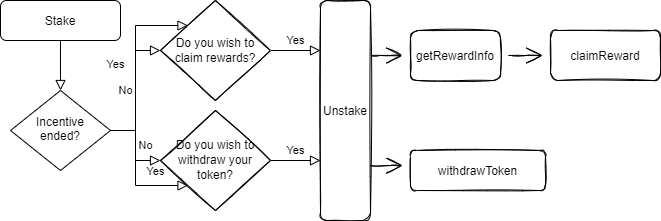

The diagram above was exported from draw.io. Its source (the exported page's mxGraphModel, read from the mxfile embedded in the PNG):
<mxGraphModel dx="1422" dy="705" grid="1" gridSize="10" guides="1" tooltips="1" connect="1" arrows="1" fold="1" page="1" pageScale="1" pageWidth="827" pageHeight="1169" math="0" shadow="0">
  <root>
    <mxCell id="WIyWlLk6GJQsqaUBKTNV-0" />
    <mxCell id="WIyWlLk6GJQsqaUBKTNV-1" parent="WIyWlLk6GJQsqaUBKTNV-0" />
    <mxCell id="WIyWlLk6GJQsqaUBKTNV-2" value="" style="rounded=0;html=1;jettySize=auto;orthogonalLoop=1;fontSize=11;endArrow=block;endFill=0;endSize=8;strokeWidth=1;shadow=0;labelBackgroundColor=none;edgeStyle=orthogonalEdgeStyle;" parent="WIyWlLk6GJQsqaUBKTNV-1" source="WIyWlLk6GJQsqaUBKTNV-3" target="WIyWlLk6GJQsqaUBKTNV-6" edge="1">
      <mxGeometry relative="1" as="geometry" />
    </mxCell>
    <mxCell id="WIyWlLk6GJQsqaUBKTNV-3" value="Stake" style="rounded=1;whiteSpace=wrap;html=1;fontSize=12;glass=0;strokeWidth=1;shadow=0;" parent="WIyWlLk6GJQsqaUBKTNV-1" vertex="1">
      <mxGeometry x="160" y="80" width="120" height="40" as="geometry" />
    </mxCell>
    <mxCell id="WIyWlLk6GJQsqaUBKTNV-4" value="Yes" style="rounded=0;html=1;jettySize=auto;orthogonalLoop=1;fontSize=11;endArrow=block;endFill=0;endSize=8;strokeWidth=1;shadow=0;labelBackgroundColor=none;edgeStyle=orthogonalEdgeStyle;entryX=0;entryY=1;entryDx=0;entryDy=0;" parent="WIyWlLk6GJQsqaUBKTNV-1" source="WIyWlLk6GJQsqaUBKTNV-6" target="lhcjZA0JrQUBbMe5TbZz-13" edge="1">
      <mxGeometry y="20" relative="1" as="geometry">
        <mxPoint as="offset" />
        <mxPoint x="220" y="290" as="targetPoint" />
      </mxGeometry>
    </mxCell>
    <mxCell id="WIyWlLk6GJQsqaUBKTNV-5" value="No" style="edgeStyle=orthogonalEdgeStyle;rounded=0;html=1;jettySize=auto;orthogonalLoop=1;fontSize=11;endArrow=block;endFill=0;endSize=8;strokeWidth=1;shadow=0;labelBackgroundColor=none;entryX=0;entryY=0.5;entryDx=0;entryDy=0;" parent="WIyWlLk6GJQsqaUBKTNV-1" source="WIyWlLk6GJQsqaUBKTNV-6" target="lhcjZA0JrQUBbMe5TbZz-0" edge="1">
      <mxGeometry y="10" relative="1" as="geometry">
        <mxPoint as="offset" />
        <mxPoint x="330" y="210" as="targetPoint" />
      </mxGeometry>
    </mxCell>
    <mxCell id="WIyWlLk6GJQsqaUBKTNV-6" value="Incentive ended?" style="rhombus;whiteSpace=wrap;html=1;shadow=0;fontFamily=Helvetica;fontSize=12;align=center;strokeWidth=1;spacing=6;spacingTop=-4;" parent="WIyWlLk6GJQsqaUBKTNV-1" vertex="1">
      <mxGeometry x="170" y="170" width="100" height="80" as="geometry" />
    </mxCell>
    <mxCell id="lhcjZA0JrQUBbMe5TbZz-0" value="&lt;font face=&quot;Helvetica&quot;&gt;Do you wish to claim rewards?&lt;/font&gt;" style="rhombus;whiteSpace=wrap;html=1;sketch=1;hachureGap=4;pointerEvents=0;fontFamily=Architects Daughter;fontSource=https%3A%2F%2Ffonts.googleapis.com%2Fcss%3Ffamily%3DArchitects%2BDaughter;fontSize=12;" vertex="1" parent="WIyWlLk6GJQsqaUBKTNV-1">
      <mxGeometry x="320" y="80" width="110" height="100" as="geometry" />
    </mxCell>
    <mxCell id="lhcjZA0JrQUBbMe5TbZz-12" value="No" style="edgeStyle=orthogonalEdgeStyle;rounded=0;html=1;jettySize=auto;orthogonalLoop=1;fontSize=11;endArrow=block;endFill=0;endSize=8;strokeWidth=1;shadow=0;labelBackgroundColor=none;exitX=1;exitY=0.5;exitDx=0;exitDy=0;entryX=0;entryY=0.5;entryDx=0;entryDy=0;" edge="1" parent="WIyWlLk6GJQsqaUBKTNV-1" source="WIyWlLk6GJQsqaUBKTNV-6" target="lhcjZA0JrQUBbMe5TbZz-13">
      <mxGeometry y="10" relative="1" as="geometry">
        <mxPoint as="offset" />
        <mxPoint x="280" y="220" as="sourcePoint" />
        <mxPoint x="320" y="230" as="targetPoint" />
      </mxGeometry>
    </mxCell>
    <mxCell id="lhcjZA0JrQUBbMe5TbZz-13" value="&lt;font face=&quot;Helvetica&quot;&gt;Do you wish to withdraw your token?&lt;/font&gt;" style="rhombus;whiteSpace=wrap;html=1;sketch=1;hachureGap=4;pointerEvents=0;fontFamily=Architects Daughter;fontSource=https%3A%2F%2Ffonts.googleapis.com%2Fcss%3Ffamily%3DArchitects%2BDaughter;fontSize=12;" vertex="1" parent="WIyWlLk6GJQsqaUBKTNV-1">
      <mxGeometry x="320" y="190" width="110" height="100" as="geometry" />
    </mxCell>
    <mxCell id="lhcjZA0JrQUBbMe5TbZz-15" value="Yes" style="edgeStyle=orthogonalEdgeStyle;rounded=0;html=1;jettySize=auto;orthogonalLoop=1;fontSize=11;endArrow=block;endFill=0;endSize=8;strokeWidth=1;shadow=0;labelBackgroundColor=none;exitX=1;exitY=0.5;exitDx=0;exitDy=0;" edge="1" parent="WIyWlLk6GJQsqaUBKTNV-1" source="lhcjZA0JrQUBbMe5TbZz-0">
      <mxGeometry y="10" relative="1" as="geometry">
        <mxPoint as="offset" />
        <mxPoint x="450" y="130" as="sourcePoint" />
        <mxPoint x="480" y="130" as="targetPoint" />
      </mxGeometry>
    </mxCell>
    <mxCell id="lhcjZA0JrQUBbMe5TbZz-16" value="Yes" style="edgeStyle=orthogonalEdgeStyle;rounded=0;html=1;jettySize=auto;orthogonalLoop=1;fontSize=11;endArrow=block;endFill=0;endSize=8;strokeWidth=1;shadow=0;labelBackgroundColor=none;exitX=1;exitY=0.5;exitDx=0;exitDy=0;" edge="1" parent="WIyWlLk6GJQsqaUBKTNV-1" source="lhcjZA0JrQUBbMe5TbZz-13">
      <mxGeometry y="10" relative="1" as="geometry">
        <mxPoint as="offset" />
        <mxPoint x="450" y="230" as="sourcePoint" />
        <mxPoint x="480" y="240" as="targetPoint" />
      </mxGeometry>
    </mxCell>
    <mxCell id="lhcjZA0JrQUBbMe5TbZz-35" style="edgeStyle=elbowEdgeStyle;rounded=0;sketch=1;hachureGap=4;orthogonalLoop=1;jettySize=auto;elbow=vertical;html=1;exitX=1;exitY=0.25;exitDx=0;exitDy=0;fontFamily=Helvetica;fontSize=12;endArrow=open;startSize=14;endSize=14;sourcePerimeterSpacing=8;targetPerimeterSpacing=8;" edge="1" parent="WIyWlLk6GJQsqaUBKTNV-1" source="lhcjZA0JrQUBbMe5TbZz-17" target="lhcjZA0JrQUBbMe5TbZz-34">
      <mxGeometry relative="1" as="geometry" />
    </mxCell>
    <mxCell id="lhcjZA0JrQUBbMe5TbZz-39" style="edgeStyle=elbowEdgeStyle;rounded=0;sketch=1;hachureGap=4;orthogonalLoop=1;jettySize=auto;elbow=vertical;html=1;exitX=1;exitY=0.75;exitDx=0;exitDy=0;fontFamily=Helvetica;fontSize=12;endArrow=open;startSize=14;endSize=14;sourcePerimeterSpacing=8;targetPerimeterSpacing=8;" edge="1" parent="WIyWlLk6GJQsqaUBKTNV-1" source="lhcjZA0JrQUBbMe5TbZz-17" target="lhcjZA0JrQUBbMe5TbZz-38">
      <mxGeometry relative="1" as="geometry" />
    </mxCell>
    <mxCell id="lhcjZA0JrQUBbMe5TbZz-17" value="Unstake" style="rounded=1;whiteSpace=wrap;html=1;sketch=1;hachureGap=4;pointerEvents=0;fontFamily=Helvetica;fontSize=12;" vertex="1" parent="WIyWlLk6GJQsqaUBKTNV-1">
      <mxGeometry x="480" y="80" width="50" height="220" as="geometry" />
    </mxCell>
    <mxCell id="lhcjZA0JrQUBbMe5TbZz-37" value="" style="edgeStyle=elbowEdgeStyle;rounded=0;sketch=1;hachureGap=4;orthogonalLoop=1;jettySize=auto;elbow=vertical;html=1;fontFamily=Helvetica;fontSize=12;endArrow=open;startSize=14;endSize=14;sourcePerimeterSpacing=8;targetPerimeterSpacing=8;" edge="1" parent="WIyWlLk6GJQsqaUBKTNV-1" source="lhcjZA0JrQUBbMe5TbZz-34" target="lhcjZA0JrQUBbMe5TbZz-36">
      <mxGeometry relative="1" as="geometry" />
    </mxCell>
    <mxCell id="lhcjZA0JrQUBbMe5TbZz-34" value="getRewardInfo" style="rounded=1;whiteSpace=wrap;html=1;sketch=1;hachureGap=4;pointerEvents=0;fontFamily=Helvetica;fontSize=12;" vertex="1" parent="WIyWlLk6GJQsqaUBKTNV-1">
      <mxGeometry x="570" y="110" width="90" height="50" as="geometry" />
    </mxCell>
    <mxCell id="lhcjZA0JrQUBbMe5TbZz-36" value="claimReward" style="rounded=1;whiteSpace=wrap;html=1;sketch=1;hachureGap=4;pointerEvents=0;fontFamily=Helvetica;fontSize=12;" vertex="1" parent="WIyWlLk6GJQsqaUBKTNV-1">
      <mxGeometry x="710" y="110" width="110" height="50" as="geometry" />
    </mxCell>
    <mxCell id="lhcjZA0JrQUBbMe5TbZz-38" value="withdrawToken" style="rounded=1;whiteSpace=wrap;html=1;sketch=1;hachureGap=4;pointerEvents=0;fontFamily=Helvetica;fontSize=12;" vertex="1" parent="WIyWlLk6GJQsqaUBKTNV-1">
      <mxGeometry x="570" y="230" width="135" height="40" as="geometry" />
    </mxCell>
    <mxCell id="lhcjZA0JrQUBbMe5TbZz-51" value="Yes" style="rounded=0;html=1;jettySize=auto;orthogonalLoop=1;fontSize=11;endArrow=block;endFill=0;endSize=8;strokeWidth=1;shadow=0;labelBackgroundColor=none;edgeStyle=orthogonalEdgeStyle;entryX=0;entryY=0;entryDx=0;entryDy=0;exitX=1;exitY=0.5;exitDx=0;exitDy=0;" edge="1" parent="WIyWlLk6GJQsqaUBKTNV-1" source="WIyWlLk6GJQsqaUBKTNV-6" target="lhcjZA0JrQUBbMe5TbZz-0">
      <mxGeometry y="20" relative="1" as="geometry">
        <mxPoint as="offset" />
        <mxPoint x="270" y="160" as="sourcePoint" />
        <mxPoint x="347.5" y="215" as="targetPoint" />
      </mxGeometry>
    </mxCell>
  </root>
</mxGraphModel>